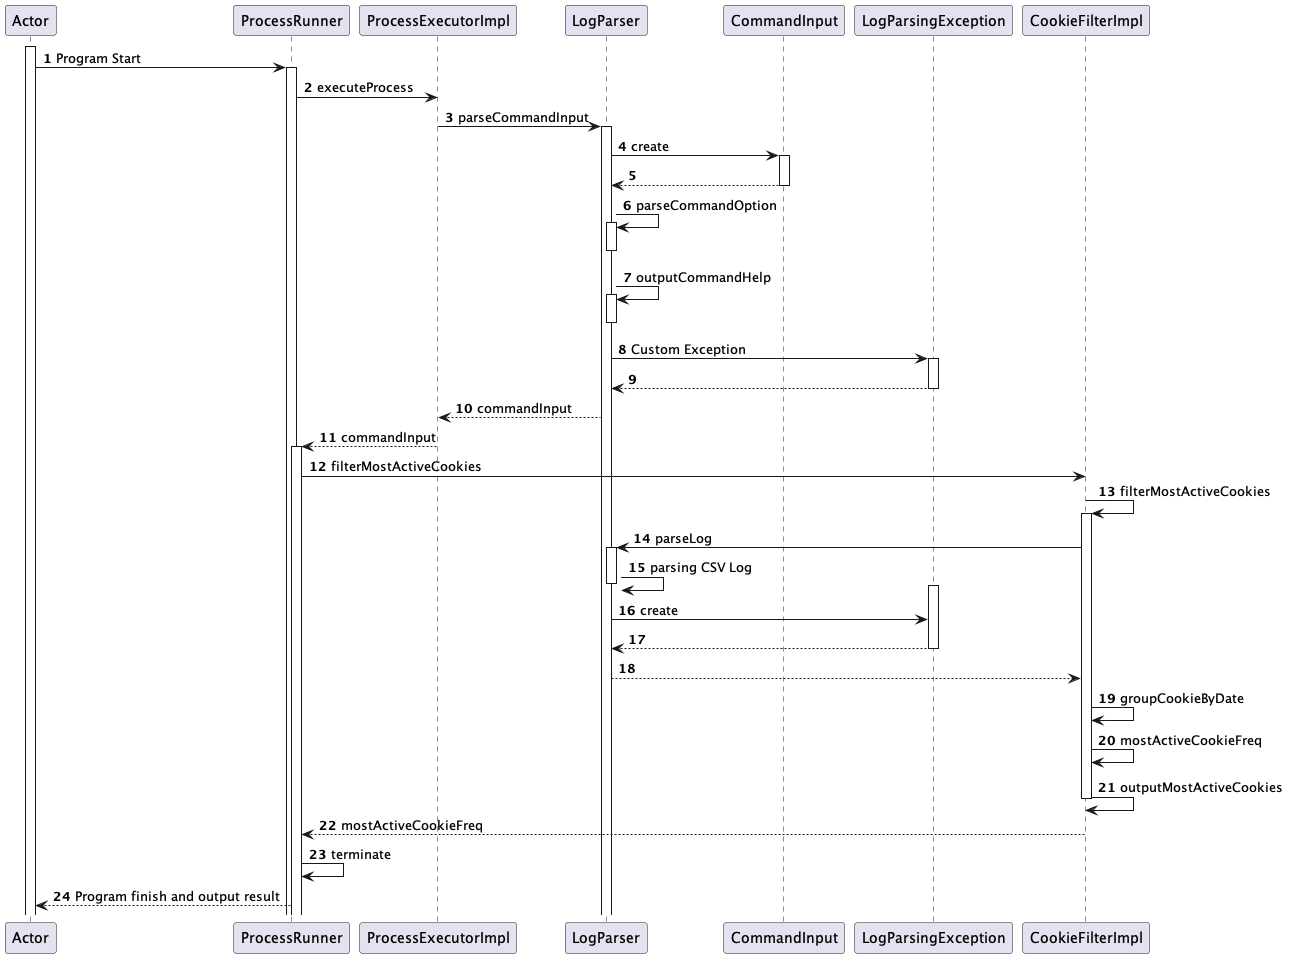

The diagram above was rendered by PlantUML. Its source (embedded in the PNG):
@startuml
'https://plantuml.com/sequence-diagram

autonumber
participant Actor
activate Actor
Actor -> ProcessRunner : Program Start
activate ProcessRunner
ProcessRunner -> ProcessExecutorImpl: executeProcess
ProcessExecutorImpl -> LogParser: parseCommandInput
activate LogParser
LogParser -> CommandInput: create
activate CommandInput
CommandInput --> LogParser
deactivate CommandInput
LogParser -> LogParser : parseCommandOption
activate LogParser
deactivate LogParser
LogParser -> LogParser : outputCommandHelp
activate LogParser
deactivate LogParser
LogParser -> LogParsingException : Custom Exception
activate LogParsingException
LogParsingException --> LogParser
deactivate LogParsingException
LogParser --> ProcessExecutorImpl: commandInput
ProcessRunner <-- ProcessExecutorImpl: commandInput
activate ProcessRunner
ProcessRunner -> CookieFilterImpl: filterMostActiveCookies
CookieFilterImpl -> CookieFilterImpl: filterMostActiveCookies
activate CookieFilterImpl
CookieFilterImpl -> LogParser : parseLog
activate LogParser
LogParser -> LogParser: parsing CSV Log
deactivate LogParser
activate LogParsingException
LogParser -> LogParsingException: create
LogParser <-- LogParsingException
deactivate LogParsingException
LogParser --> CookieFilterImpl
CookieFilterImpl -> CookieFilterImpl: groupCookieByDate
CookieFilterImpl -> CookieFilterImpl: mostActiveCookieFreq
CookieFilterImpl -> CookieFilterImpl: outputMostActiveCookies
deactivate CookieFilterImpl
ProcessRunner <-- CookieFilterImpl: mostActiveCookieFreq
ProcessRunner -> ProcessRunner: terminate
Actor <-- ProcessRunner : Program finish and output result
@enduml